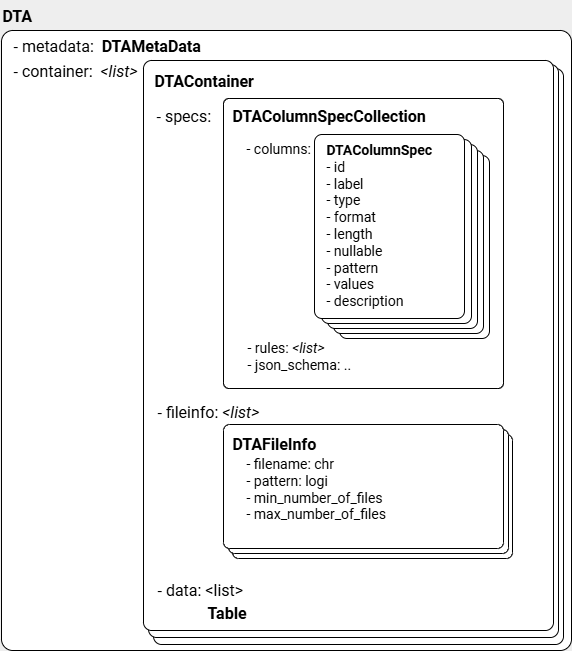

The diagram above was exported from draw.io. Its source (the exported page's mxGraphModel, read from the mxfile embedded in the PNG):
<mxGraphModel dx="2058" dy="1146" grid="1" gridSize="10" guides="1" tooltips="1" connect="1" arrows="1" fold="1" page="1" pageScale="1" pageWidth="827" pageHeight="1169" background="#ffffff" math="0" shadow="0">
  <root>
    <mxCell id="0" />
    <mxCell id="1" parent="0" />
    <mxCell id="UjnqCJfvTn7tLVEA4lov-19" value="" style="rounded=1;whiteSpace=wrap;html=1;align=left;fontFamily=roboto;fontSource=https%3A%2F%2Ffonts.googleapis.com%2Fcss%3Ffamily%3Droboto;fontSize=18;fontColor=light-dark(#000000,#000000);strokeColor=light-dark(#000000,#000000);fillColor=light-dark(#000000,#FFFFFF);arcSize=2;" vertex="1" parent="1">
      <mxGeometry x="30" y="40" width="570" height="620" as="geometry" />
    </mxCell>
    <mxCell id="0oO8ojDC6cbTaIrB7qxh-2" value="&lt;b&gt;DTA&amp;nbsp;&lt;/b&gt;" style="text;html=1;align=left;verticalAlign=middle;whiteSpace=wrap;rounded=1;fontFamily=roboto;fontSource=https%3A%2F%2Ffonts.googleapis.com%2Fcss%3Ffamily%3Droboto;fontSize=16;fontColor=light-dark(#000000,#000000);strokeColor=none;" parent="1" vertex="1">
      <mxGeometry x="29" y="10" width="70" height="30" as="geometry" />
    </mxCell>
    <mxCell id="UjnqCJfvTn7tLVEA4lov-12" value="" style="rounded=1;whiteSpace=wrap;html=1;align=left;fontFamily=roboto;fontSource=https%3A%2F%2Ffonts.googleapis.com%2Fcss%3Ffamily%3Droboto;fontSize=18;fontColor=light-dark(#000000,#000000);strokeColor=light-dark(#000000,#000000);fillColor=light-dark(#000000,#FFFFFF);arcSize=2;" vertex="1" parent="1">
      <mxGeometry x="182" y="78" width="410" height="576" as="geometry" />
    </mxCell>
    <mxCell id="UjnqCJfvTn7tLVEA4lov-11" value="" style="rounded=1;whiteSpace=wrap;html=1;align=left;fontFamily=roboto;fontSource=https%3A%2F%2Ffonts.googleapis.com%2Fcss%3Ffamily%3Droboto;fontSize=18;fontColor=light-dark(#000000,#000000);strokeColor=light-dark(#000000,#000000);fillColor=light-dark(#000000,#FFFFFF);arcSize=2;" vertex="1" parent="1">
      <mxGeometry x="177" y="74" width="410" height="573" as="geometry" />
    </mxCell>
    <mxCell id="UjnqCJfvTn7tLVEA4lov-4" value="" style="rounded=1;whiteSpace=wrap;html=1;align=left;fontFamily=roboto;fontSource=https%3A%2F%2Ffonts.googleapis.com%2Fcss%3Ffamily%3Droboto;fontSize=18;fontColor=light-dark(#000000,#000000);strokeColor=light-dark(#000000,#000000);fillColor=light-dark(#000000,#FFFFFF);arcSize=2;" vertex="1" parent="1">
      <mxGeometry x="172" y="70" width="410" height="570" as="geometry" />
    </mxCell>
    <mxCell id="UjnqCJfvTn7tLVEA4lov-17" value="" style="rounded=1;whiteSpace=wrap;html=1;align=left;fontFamily=roboto;fontSource=https%3A%2F%2Ffonts.googleapis.com%2Fcss%3Ffamily%3Droboto;fontSize=18;fontColor=light-dark(#000000,#000000);strokeColor=light-dark(#000000,#000000);fillColor=light-dark(#FFFFFF,#FFFFFF);arcSize=5;" vertex="1" parent="1">
      <mxGeometry x="261" y="444" width="280" height="124" as="geometry" />
    </mxCell>
    <mxCell id="UjnqCJfvTn7tLVEA4lov-16" value="" style="rounded=1;whiteSpace=wrap;html=1;align=left;fontFamily=roboto;fontSource=https%3A%2F%2Ffonts.googleapis.com%2Fcss%3Ffamily%3Droboto;fontSize=18;fontColor=light-dark(#000000,#000000);strokeColor=light-dark(#000000,#000000);fillColor=light-dark(#FFFFFF,#FFFFFF);arcSize=5;" vertex="1" parent="1">
      <mxGeometry x="257" y="439" width="280" height="124" as="geometry" />
    </mxCell>
    <mxCell id="UjnqCJfvTn7tLVEA4lov-6" value="" style="rounded=1;whiteSpace=wrap;html=1;align=left;fontFamily=roboto;fontSource=https%3A%2F%2Ffonts.googleapis.com%2Fcss%3Ffamily%3Droboto;fontSize=18;fontColor=light-dark(#000000,#000000);strokeColor=light-dark(#000000,#000000);fillColor=none;arcSize=2;" vertex="1" parent="1">
      <mxGeometry x="252" y="108" width="280" height="290" as="geometry" />
    </mxCell>
    <mxCell id="0oO8ojDC6cbTaIrB7qxh-27" value="" style="rounded=1;whiteSpace=wrap;html=1;align=left;fontFamily=roboto;fontSource=https%3A%2F%2Ffonts.googleapis.com%2Fcss%3Ffamily%3Droboto;fontSize=18;fontColor=light-dark(#000000,#000000);strokeColor=light-dark(#000000,#000000);fillColor=light-dark(#FFFFFF,#FFFFFF);arcSize=5;" parent="1" vertex="1">
      <mxGeometry x="368" y="165" width="150" height="183" as="geometry" />
    </mxCell>
    <mxCell id="0oO8ojDC6cbTaIrB7qxh-26" value="x" style="rounded=1;whiteSpace=wrap;html=1;align=left;fontFamily=roboto;fontSource=https%3A%2F%2Ffonts.googleapis.com%2Fcss%3Ffamily%3Droboto;fontSize=18;fontColor=light-dark(#000000,#000000);strokeColor=light-dark(#000000,#000000);fillColor=light-dark(#FFFFFF,#FFFFFF);arcSize=5;" parent="1" vertex="1">
      <mxGeometry x="362" y="160" width="150" height="183" as="geometry" />
    </mxCell>
    <mxCell id="0oO8ojDC6cbTaIrB7qxh-25" value="" style="rounded=1;whiteSpace=wrap;html=1;align=left;fontFamily=roboto;fontSource=https%3A%2F%2Ffonts.googleapis.com%2Fcss%3Ffamily%3Droboto;fontSize=18;fontColor=light-dark(#000000,#000000);strokeColor=light-dark(#000000,#000000);fillColor=light-dark(#FFFFFF,#FFFFFF);arcSize=5;" parent="1" vertex="1">
      <mxGeometry x="356" y="154" width="150" height="184" as="geometry" />
    </mxCell>
    <mxCell id="0oO8ojDC6cbTaIrB7qxh-17" value="" style="rounded=1;whiteSpace=wrap;html=1;align=left;fontFamily=roboto;fontSource=https%3A%2F%2Ffonts.googleapis.com%2Fcss%3Ffamily%3Droboto;fontSize=18;fontColor=light-dark(#000000,#000000);strokeColor=light-dark(#000000,#000000);fillColor=light-dark(#FFFFFF,#FFFFFF);arcSize=5;gradientColor=none;" parent="1" vertex="1">
      <mxGeometry x="350" y="149" width="150" height="184" as="geometry" />
    </mxCell>
    <mxCell id="0oO8ojDC6cbTaIrB7qxh-3" value="- metadata:&amp;nbsp; &lt;b&gt;DTAMetaData&lt;/b&gt;" style="text;html=1;align=left;verticalAlign=middle;whiteSpace=wrap;rounded=1;fontFamily=roboto;fontSource=https%3A%2F%2Ffonts.googleapis.com%2Fcss%3Ffamily%3Droboto;fontSize=16;fontColor=light-dark(#000000,#000000);strokeColor=none;" parent="1" vertex="1">
      <mxGeometry x="40" y="40" width="240" height="30" as="geometry" />
    </mxCell>
    <mxCell id="0oO8ojDC6cbTaIrB7qxh-6" value="- container:&amp;nbsp;&lt;b&gt;&amp;nbsp;&lt;/b&gt;&lt;i&gt;&amp;lt;list&amp;gt;&lt;/i&gt;" style="text;html=1;align=left;verticalAlign=middle;whiteSpace=wrap;rounded=1;fontFamily=roboto;fontSource=https%3A%2F%2Ffonts.googleapis.com%2Fcss%3Ffamily%3Droboto;fontSize=16;fontColor=light-dark(#000000,#000000);strokeColor=none;" parent="1" vertex="1">
      <mxGeometry x="40" y="65" width="310" height="30" as="geometry" />
    </mxCell>
    <mxCell id="0oO8ojDC6cbTaIrB7qxh-7" value="- specs:" style="text;html=1;align=left;verticalAlign=middle;whiteSpace=wrap;rounded=1;fontFamily=roboto;fontSource=https%3A%2F%2Ffonts.googleapis.com%2Fcss%3Ffamily%3Droboto;fontSize=16;fontColor=light-dark(#000000,#000000);strokeColor=none;" parent="1" vertex="1">
      <mxGeometry x="183" y="110" width="67" height="30" as="geometry" />
    </mxCell>
    <mxCell id="0oO8ojDC6cbTaIrB7qxh-8" value="" style="rounded=1;whiteSpace=wrap;html=1;align=left;fontFamily=roboto;fontSource=https%3A%2F%2Ffonts.googleapis.com%2Fcss%3Ffamily%3Droboto;fontSize=18;fontColor=light-dark(#000000,#000000);strokeColor=light-dark(#000000,#000000);fillColor=light-dark(#FFFFFF,#FFFFFF);arcSize=5;" parent="1" vertex="1">
      <mxGeometry x="343" y="144" width="150" height="184" as="geometry" />
    </mxCell>
    <mxCell id="0oO8ojDC6cbTaIrB7qxh-10" value="DTAColumnSpec&lt;div&gt;&lt;span style=&quot;font-weight: normal;&quot;&gt;- id&lt;/span&gt;&lt;/div&gt;&lt;div&gt;&lt;span style=&quot;font-weight: normal;&quot;&gt;- label&lt;/span&gt;&lt;/div&gt;&lt;div&gt;&lt;span style=&quot;font-weight: normal;&quot;&gt;- type&lt;/span&gt;&lt;/div&gt;&lt;div&gt;&lt;span style=&quot;font-weight: normal;&quot;&gt;- format&lt;/span&gt;&lt;/div&gt;&lt;div&gt;&lt;span style=&quot;font-weight: normal;&quot;&gt;- length&lt;/span&gt;&lt;/div&gt;&lt;div&gt;&lt;span style=&quot;font-weight: normal;&quot;&gt;- nullable&lt;/span&gt;&lt;/div&gt;&lt;div&gt;&lt;span style=&quot;font-weight: normal;&quot;&gt;- pattern&lt;/span&gt;&lt;/div&gt;&lt;div&gt;&lt;span style=&quot;font-weight: normal;&quot;&gt;- values&lt;/span&gt;&lt;/div&gt;&lt;div&gt;&lt;span style=&quot;font-weight: normal;&quot;&gt;- description&amp;nbsp;&lt;br&gt;&lt;/span&gt;&lt;div&gt;&lt;br&gt;&lt;/div&gt;&lt;/div&gt;" style="text;html=1;align=left;verticalAlign=top;whiteSpace=wrap;rounded=1;fontFamily=roboto;fontSource=https%3A%2F%2Ffonts.googleapis.com%2Fcss%3Ffamily%3Droboto;fontSize=14;fontColor=light-dark(#000000,#000000);strokeColor=none;fontStyle=1" parent="1" vertex="1">
      <mxGeometry x="353" y="145" width="130" height="180" as="geometry" />
    </mxCell>
    <mxCell id="0oO8ojDC6cbTaIrB7qxh-28" value="&lt;span style=&quot;font-weight: normal;&quot;&gt;- columns:&lt;/span&gt;" style="text;html=1;align=left;verticalAlign=top;whiteSpace=wrap;rounded=1;fontFamily=roboto;fontSource=https%3A%2F%2Ffonts.googleapis.com%2Fcss%3Ffamily%3Droboto;fontSize=14;fontColor=light-dark(#000000,#000000);strokeColor=none;fontStyle=1" parent="1" vertex="1">
      <mxGeometry x="273" y="144" width="130" height="30" as="geometry" />
    </mxCell>
    <mxCell id="UjnqCJfvTn7tLVEA4lov-1" value="&lt;span style=&quot;font-weight: normal;&quot;&gt;- rules: &lt;i&gt;&amp;lt;list&amp;gt;&lt;/i&gt;&lt;/span&gt;&lt;div&gt;&lt;span style=&quot;font-weight: normal;&quot;&gt;- json_schema: ..&lt;/span&gt;&lt;/div&gt;" style="text;html=1;align=left;verticalAlign=top;whiteSpace=wrap;rounded=1;fontFamily=roboto;fontSource=https%3A%2F%2Ffonts.googleapis.com%2Fcss%3Ffamily%3Droboto;fontSize=14;fontColor=light-dark(#000000,#000000);strokeColor=none;fontStyle=1" vertex="1" parent="1">
      <mxGeometry x="274" y="343" width="130" height="63" as="geometry" />
    </mxCell>
    <mxCell id="UjnqCJfvTn7tLVEA4lov-7" value="- data: &amp;lt;list&amp;gt;&amp;nbsp;" style="text;html=1;align=left;verticalAlign=middle;whiteSpace=wrap;rounded=1;fontFamily=roboto;fontSource=https%3A%2F%2Ffonts.googleapis.com%2Fcss%3Ffamily%3Droboto;fontSize=16;fontColor=light-dark(#000000,#000000);strokeColor=none;" vertex="1" parent="1">
      <mxGeometry x="184" y="584" width="310" height="30" as="geometry" />
    </mxCell>
    <mxCell id="UjnqCJfvTn7tLVEA4lov-8" value="- fileinfo: &lt;i&gt;&amp;lt;list&amp;gt;&lt;/i&gt;" style="text;html=1;align=left;verticalAlign=middle;whiteSpace=wrap;rounded=1;fontFamily=roboto;fontSource=https%3A%2F%2Ffonts.googleapis.com%2Fcss%3Ffamily%3Droboto;fontSize=16;fontColor=light-dark(#000000,#000000);strokeColor=none;" vertex="1" parent="1">
      <mxGeometry x="184" y="406" width="310" height="30" as="geometry" />
    </mxCell>
    <mxCell id="UjnqCJfvTn7tLVEA4lov-9" value="&amp;nbsp;&lt;b&gt;DTAContainer&lt;/b&gt;" style="text;html=1;align=left;verticalAlign=middle;whiteSpace=wrap;rounded=1;fontFamily=roboto;fontSource=https%3A%2F%2Ffonts.googleapis.com%2Fcss%3Ffamily%3Droboto;fontSize=16;fontColor=light-dark(#000000,#000000);strokeColor=none;" vertex="1" parent="1">
      <mxGeometry x="177" y="75" width="137" height="30" as="geometry" />
    </mxCell>
    <mxCell id="UjnqCJfvTn7tLVEA4lov-14" value="" style="rounded=1;whiteSpace=wrap;html=1;align=left;fontFamily=roboto;fontSource=https%3A%2F%2Ffonts.googleapis.com%2Fcss%3Ffamily%3Droboto;fontSize=18;fontColor=light-dark(#000000,#000000);strokeColor=light-dark(#000000,#000000);fillColor=light-dark(#FFFFFF,#FFFFFF);arcSize=5;" vertex="1" parent="1">
      <mxGeometry x="252" y="434" width="280" height="124" as="geometry" />
    </mxCell>
    <mxCell id="UjnqCJfvTn7tLVEA4lov-10" value="&lt;b&gt;DTAFileInfo&lt;/b&gt;" style="text;html=1;align=left;verticalAlign=middle;whiteSpace=wrap;rounded=1;fontFamily=roboto;fontSource=https%3A%2F%2Ffonts.googleapis.com%2Fcss%3Ffamily%3Droboto;fontSize=16;fontColor=light-dark(#000000,#000000);strokeColor=none;" vertex="1" parent="1">
      <mxGeometry x="259" y="438" width="108" height="30" as="geometry" />
    </mxCell>
    <mxCell id="UjnqCJfvTn7tLVEA4lov-13" style="edgeStyle=orthogonalEdgeStyle;rounded=1;orthogonalLoop=1;jettySize=auto;html=1;exitX=0.5;exitY=1;exitDx=0;exitDy=0;" edge="1" parent="1" source="0oO8ojDC6cbTaIrB7qxh-26" target="0oO8ojDC6cbTaIrB7qxh-26">
      <mxGeometry relative="1" as="geometry" />
    </mxCell>
    <mxCell id="UjnqCJfvTn7tLVEA4lov-15" value="&lt;span style=&quot;font-weight: normal;&quot;&gt;- filename: chr&lt;/span&gt;&lt;div&gt;&lt;span style=&quot;font-weight: normal;&quot;&gt;- pattern: logi&lt;/span&gt;&lt;/div&gt;&lt;div&gt;&lt;span style=&quot;font-weight: normal;&quot;&gt;- min_number_of_files&lt;/span&gt;&lt;/div&gt;&lt;div&gt;&lt;span style=&quot;font-weight: normal;&quot;&gt;- max_number_of_files&lt;/span&gt;&lt;/div&gt;" style="text;html=1;align=left;verticalAlign=top;whiteSpace=wrap;rounded=1;fontFamily=roboto;fontSource=https%3A%2F%2Ffonts.googleapis.com%2Fcss%3Ffamily%3Droboto;fontSize=14;fontColor=light-dark(#000000,#000000);strokeColor=none;fontStyle=1" vertex="1" parent="1">
      <mxGeometry x="273" y="459" width="147" height="79" as="geometry" />
    </mxCell>
    <mxCell id="UjnqCJfvTn7tLVEA4lov-18" value="&lt;b&gt;Table&lt;/b&gt;" style="text;html=1;align=left;verticalAlign=middle;whiteSpace=wrap;rounded=1;fontFamily=roboto;fontSource=https%3A%2F%2Ffonts.googleapis.com%2Fcss%3Ffamily%3Droboto;fontSize=16;fontColor=light-dark(#000000,#000000);strokeColor=none;" vertex="1" parent="1">
      <mxGeometry x="234" y="607" width="63" height="30" as="geometry" />
    </mxCell>
    <mxCell id="UjnqCJfvTn7tLVEA4lov-20" value="&lt;b&gt;DTAColumnSpecCollection&lt;/b&gt;" style="text;html=1;align=left;verticalAlign=middle;whiteSpace=wrap;rounded=1;fontFamily=roboto;fontSource=https%3A%2F%2Ffonts.googleapis.com%2Fcss%3Ffamily%3Droboto;fontSize=16;fontColor=light-dark(#000000,#000000);strokeColor=none;" vertex="1" parent="1">
      <mxGeometry x="259" y="110" width="200" height="30" as="geometry" />
    </mxCell>
  </root>
</mxGraphModel>